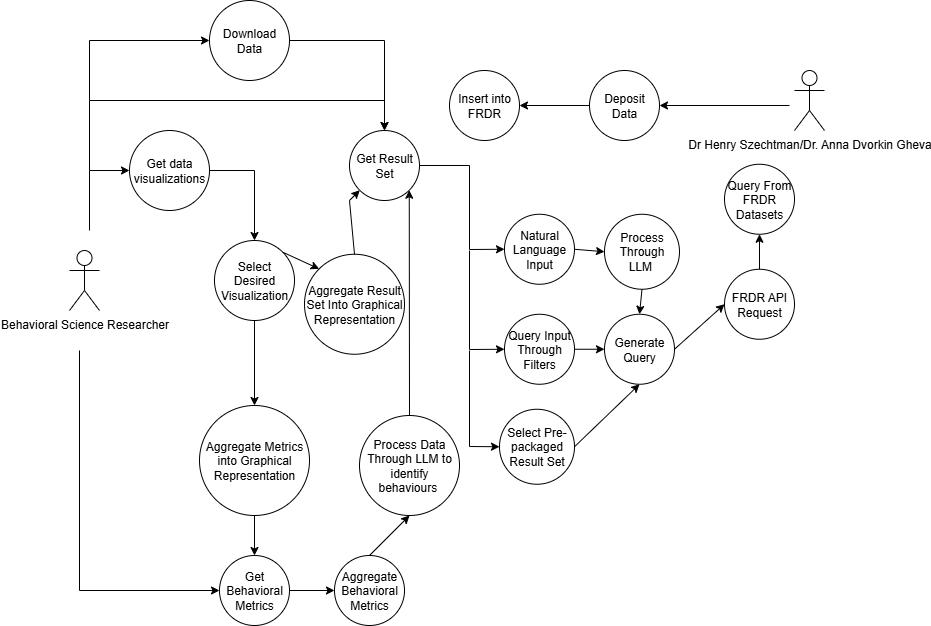

The diagram above was exported from draw.io. Its source (the exported page's mxGraphModel, read from the mxfile embedded in the PNG):
<mxGraphModel dx="1963" dy="742" grid="1" gridSize="10" guides="1" tooltips="1" connect="1" arrows="1" fold="1" page="1" pageScale="1" pageWidth="850" pageHeight="1100" math="0" shadow="0">
  <root>
    <mxCell id="0" />
    <mxCell id="1" parent="0" />
    <mxCell id="SlrS4uRGFJak6BkNyfen-1" value="Dr Henry Szechtman/Dr. Anna Dvorkin Gheva" style="shape=umlActor;verticalLabelPosition=bottom;verticalAlign=top;html=1;outlineConnect=0;" parent="1" vertex="1">
      <mxGeometry x="645" y="80" width="30" height="60" as="geometry" />
    </mxCell>
    <mxCell id="SlrS4uRGFJak6BkNyfen-4" value="Deposit Data" style="ellipse;whiteSpace=wrap;html=1;aspect=fixed;" parent="1" vertex="1">
      <mxGeometry x="440" y="80" width="70" height="70" as="geometry" />
    </mxCell>
    <mxCell id="SlrS4uRGFJak6BkNyfen-5" value="Insert into FRDR" style="ellipse;whiteSpace=wrap;html=1;aspect=fixed;" parent="1" vertex="1">
      <mxGeometry x="300" y="80" width="70" height="70" as="geometry" />
    </mxCell>
    <mxCell id="SlrS4uRGFJak6BkNyfen-6" value="Behavioral Science Researcher" style="shape=umlActor;verticalLabelPosition=bottom;verticalAlign=top;html=1;outlineConnect=0;" parent="1" vertex="1">
      <mxGeometry x="-80" y="260" width="30" height="60" as="geometry" />
    </mxCell>
    <mxCell id="SlrS4uRGFJak6BkNyfen-9" value="Get Result Set" style="ellipse;whiteSpace=wrap;html=1;aspect=fixed;" parent="1" vertex="1">
      <mxGeometry x="200" y="140" width="70" height="70" as="geometry" />
    </mxCell>
    <mxCell id="SlrS4uRGFJak6BkNyfen-10" value="Natural Language Input" style="ellipse;whiteSpace=wrap;html=1;aspect=fixed;" parent="1" vertex="1">
      <mxGeometry x="355" y="223.75" width="70" height="70" as="geometry" />
    </mxCell>
    <mxCell id="SlrS4uRGFJak6BkNyfen-11" value="Query Input Through Filters" style="ellipse;whiteSpace=wrap;html=1;aspect=fixed;" parent="1" vertex="1">
      <mxGeometry x="355" y="323.75" width="70" height="70" as="geometry" />
    </mxCell>
    <mxCell id="SlrS4uRGFJak6BkNyfen-12" value="Generate Query" style="ellipse;whiteSpace=wrap;html=1;aspect=fixed;" parent="1" vertex="1">
      <mxGeometry x="455" y="323.75" width="70" height="70" as="geometry" />
    </mxCell>
    <mxCell id="SlrS4uRGFJak6BkNyfen-13" value="FRDR API Request" style="ellipse;whiteSpace=wrap;html=1;aspect=fixed;" parent="1" vertex="1">
      <mxGeometry x="575" y="278.75" width="70" height="70" as="geometry" />
    </mxCell>
    <mxCell id="SlrS4uRGFJak6BkNyfen-14" value="Query From FRDR Datasets" style="ellipse;whiteSpace=wrap;html=1;aspect=fixed;" parent="1" vertex="1">
      <mxGeometry x="575" y="173.75" width="70" height="70" as="geometry" />
    </mxCell>
    <mxCell id="SlrS4uRGFJak6BkNyfen-15" value="Get Behavioral Metrics" style="ellipse;whiteSpace=wrap;html=1;aspect=fixed;" parent="1" vertex="1">
      <mxGeometry x="70" y="565" width="70" height="70" as="geometry" />
    </mxCell>
    <mxCell id="SlrS4uRGFJak6BkNyfen-16" value="Process Through LLM&amp;nbsp;" style="ellipse;whiteSpace=wrap;html=1;aspect=fixed;" parent="1" vertex="1">
      <mxGeometry x="455" y="223.75" width="75" height="75" as="geometry" />
    </mxCell>
    <mxCell id="SlrS4uRGFJak6BkNyfen-17" value="Process Data Through LLM to identify behaviours&amp;nbsp;" style="ellipse;whiteSpace=wrap;html=1;aspect=fixed;" parent="1" vertex="1">
      <mxGeometry x="210" y="425" width="100" height="100" as="geometry" />
    </mxCell>
    <mxCell id="SlrS4uRGFJak6BkNyfen-18" value="Aggregate Behavioral Metrics" style="ellipse;whiteSpace=wrap;html=1;aspect=fixed;" parent="1" vertex="1">
      <mxGeometry x="185" y="565" width="70" height="70" as="geometry" />
    </mxCell>
    <mxCell id="SlrS4uRGFJak6BkNyfen-19" value="Get data visualizations" style="ellipse;whiteSpace=wrap;html=1;aspect=fixed;" parent="1" vertex="1">
      <mxGeometry x="-20" y="140" width="80" height="80" as="geometry" />
    </mxCell>
    <mxCell id="SlrS4uRGFJak6BkNyfen-20" value="Select Pre-packaged Result Set" style="ellipse;whiteSpace=wrap;html=1;aspect=fixed;" parent="1" vertex="1">
      <mxGeometry x="350" y="418.75" width="75" height="75" as="geometry" />
    </mxCell>
    <mxCell id="SlrS4uRGFJak6BkNyfen-22" value="" style="endArrow=classic;html=1;rounded=0;entryX=0.5;entryY=1;entryDx=0;entryDy=0;exitX=0.5;exitY=0;exitDx=0;exitDy=0;" parent="1" source="SlrS4uRGFJak6BkNyfen-13" target="SlrS4uRGFJak6BkNyfen-14" edge="1">
      <mxGeometry width="50" height="50" relative="1" as="geometry">
        <mxPoint x="455" y="343.75" as="sourcePoint" />
        <mxPoint x="505" y="293.75" as="targetPoint" />
      </mxGeometry>
    </mxCell>
    <mxCell id="SlrS4uRGFJak6BkNyfen-23" value="" style="endArrow=classic;html=1;rounded=0;entryX=0.5;entryY=0;entryDx=0;entryDy=0;exitX=0.5;exitY=1;exitDx=0;exitDy=0;" parent="1" source="SlrS4uRGFJak6BkNyfen-16" target="SlrS4uRGFJak6BkNyfen-12" edge="1">
      <mxGeometry width="50" height="50" relative="1" as="geometry">
        <mxPoint x="455" y="343.75" as="sourcePoint" />
        <mxPoint x="505" y="293.75" as="targetPoint" />
      </mxGeometry>
    </mxCell>
    <mxCell id="SlrS4uRGFJak6BkNyfen-24" value="" style="endArrow=classic;html=1;rounded=0;entryX=0;entryY=0.5;entryDx=0;entryDy=0;exitX=1;exitY=0.5;exitDx=0;exitDy=0;" parent="1" source="SlrS4uRGFJak6BkNyfen-12" target="SlrS4uRGFJak6BkNyfen-13" edge="1">
      <mxGeometry width="50" height="50" relative="1" as="geometry">
        <mxPoint x="455" y="343.75" as="sourcePoint" />
        <mxPoint x="505" y="293.75" as="targetPoint" />
      </mxGeometry>
    </mxCell>
    <mxCell id="SlrS4uRGFJak6BkNyfen-25" value="" style="endArrow=classic;html=1;rounded=0;exitX=1;exitY=0.5;exitDx=0;exitDy=0;entryX=0;entryY=0.5;entryDx=0;entryDy=0;" parent="1" source="SlrS4uRGFJak6BkNyfen-10" target="SlrS4uRGFJak6BkNyfen-16" edge="1">
      <mxGeometry width="50" height="50" relative="1" as="geometry">
        <mxPoint x="455" y="343.75" as="sourcePoint" />
        <mxPoint x="505" y="293.75" as="targetPoint" />
      </mxGeometry>
    </mxCell>
    <mxCell id="SlrS4uRGFJak6BkNyfen-26" value="" style="endArrow=classic;html=1;rounded=0;exitX=1;exitY=0.5;exitDx=0;exitDy=0;entryX=0;entryY=0.5;entryDx=0;entryDy=0;" parent="1" source="SlrS4uRGFJak6BkNyfen-11" target="SlrS4uRGFJak6BkNyfen-12" edge="1">
      <mxGeometry width="50" height="50" relative="1" as="geometry">
        <mxPoint x="455" y="343.75" as="sourcePoint" />
        <mxPoint x="505" y="293.75" as="targetPoint" />
      </mxGeometry>
    </mxCell>
    <mxCell id="SlrS4uRGFJak6BkNyfen-29" value="" style="endArrow=classic;html=1;rounded=0;entryX=0.5;entryY=1;entryDx=0;entryDy=0;exitX=1;exitY=0.5;exitDx=0;exitDy=0;" parent="1" source="SlrS4uRGFJak6BkNyfen-20" target="SlrS4uRGFJak6BkNyfen-12" edge="1">
      <mxGeometry width="50" height="50" relative="1" as="geometry">
        <mxPoint x="455" y="343.75" as="sourcePoint" />
        <mxPoint x="505" y="293.75" as="targetPoint" />
      </mxGeometry>
    </mxCell>
    <mxCell id="SlrS4uRGFJak6BkNyfen-33" value="Aggregate Metrics into Graphical Representation" style="ellipse;whiteSpace=wrap;html=1;aspect=fixed;" parent="1" vertex="1">
      <mxGeometry x="50" y="415" width="110" height="110" as="geometry" />
    </mxCell>
    <mxCell id="SlrS4uRGFJak6BkNyfen-34" value="Select Desired Visualization" style="ellipse;whiteSpace=wrap;html=1;aspect=fixed;" parent="1" vertex="1">
      <mxGeometry x="65" y="250" width="80" height="80" as="geometry" />
    </mxCell>
    <mxCell id="SlrS4uRGFJak6BkNyfen-35" value="" style="endArrow=classic;html=1;rounded=0;entryX=1;entryY=1;entryDx=0;entryDy=0;exitX=0.5;exitY=0;exitDx=0;exitDy=0;" parent="1" source="SlrS4uRGFJak6BkNyfen-17" target="SlrS4uRGFJak6BkNyfen-9" edge="1">
      <mxGeometry width="50" height="50" relative="1" as="geometry">
        <mxPoint x="380" y="370" as="sourcePoint" />
        <mxPoint x="430" y="320" as="targetPoint" />
      </mxGeometry>
    </mxCell>
    <mxCell id="SlrS4uRGFJak6BkNyfen-36" value="" style="endArrow=classic;html=1;rounded=0;exitX=0.5;exitY=0;exitDx=0;exitDy=0;entryX=0.5;entryY=1;entryDx=0;entryDy=0;" parent="1" source="SlrS4uRGFJak6BkNyfen-18" target="SlrS4uRGFJak6BkNyfen-17" edge="1">
      <mxGeometry width="50" height="50" relative="1" as="geometry">
        <mxPoint x="360" y="450" as="sourcePoint" />
        <mxPoint x="410" y="400" as="targetPoint" />
      </mxGeometry>
    </mxCell>
    <mxCell id="SlrS4uRGFJak6BkNyfen-37" value="" style="endArrow=classic;html=1;rounded=0;exitX=1;exitY=0.5;exitDx=0;exitDy=0;entryX=0;entryY=0.5;entryDx=0;entryDy=0;" parent="1" source="SlrS4uRGFJak6BkNyfen-15" target="SlrS4uRGFJak6BkNyfen-18" edge="1">
      <mxGeometry width="50" height="50" relative="1" as="geometry">
        <mxPoint x="360" y="450" as="sourcePoint" />
        <mxPoint x="410" y="400" as="targetPoint" />
      </mxGeometry>
    </mxCell>
    <mxCell id="SlrS4uRGFJak6BkNyfen-38" value="" style="endArrow=classic;html=1;rounded=0;exitX=0.5;exitY=1;exitDx=0;exitDy=0;entryX=0.5;entryY=0;entryDx=0;entryDy=0;" parent="1" source="SlrS4uRGFJak6BkNyfen-33" target="SlrS4uRGFJak6BkNyfen-15" edge="1">
      <mxGeometry width="50" height="50" relative="1" as="geometry">
        <mxPoint x="360" y="450" as="sourcePoint" />
        <mxPoint x="410" y="400" as="targetPoint" />
      </mxGeometry>
    </mxCell>
    <mxCell id="SlrS4uRGFJak6BkNyfen-42" value="" style="endArrow=classic;html=1;rounded=0;exitX=1;exitY=0.5;exitDx=0;exitDy=0;entryX=0.5;entryY=0;entryDx=0;entryDy=0;" parent="1" source="SlrS4uRGFJak6BkNyfen-19" target="SlrS4uRGFJak6BkNyfen-34" edge="1">
      <mxGeometry width="50" height="50" relative="1" as="geometry">
        <mxPoint x="360" y="450" as="sourcePoint" />
        <mxPoint x="410" y="400" as="targetPoint" />
        <Array as="points">
          <mxPoint x="105" y="180" />
        </Array>
      </mxGeometry>
    </mxCell>
    <mxCell id="SlrS4uRGFJak6BkNyfen-43" value="" style="endArrow=classic;html=1;rounded=0;exitX=0.5;exitY=1;exitDx=0;exitDy=0;entryX=0.5;entryY=0;entryDx=0;entryDy=0;" parent="1" source="SlrS4uRGFJak6BkNyfen-34" target="SlrS4uRGFJak6BkNyfen-33" edge="1">
      <mxGeometry width="50" height="50" relative="1" as="geometry">
        <mxPoint x="360" y="450" as="sourcePoint" />
        <mxPoint x="410" y="400" as="targetPoint" />
      </mxGeometry>
    </mxCell>
    <mxCell id="SlrS4uRGFJak6BkNyfen-45" value="" style="endArrow=classic;html=1;rounded=0;entryX=1;entryY=0.5;entryDx=0;entryDy=0;" parent="1" target="SlrS4uRGFJak6BkNyfen-4" edge="1">
      <mxGeometry width="50" height="50" relative="1" as="geometry">
        <mxPoint x="640" y="115" as="sourcePoint" />
        <mxPoint x="410" y="400" as="targetPoint" />
      </mxGeometry>
    </mxCell>
    <mxCell id="SlrS4uRGFJak6BkNyfen-46" value="" style="endArrow=classic;html=1;rounded=0;entryX=1;entryY=0.5;entryDx=0;entryDy=0;exitX=0;exitY=0.5;exitDx=0;exitDy=0;" parent="1" source="SlrS4uRGFJak6BkNyfen-4" target="SlrS4uRGFJak6BkNyfen-5" edge="1">
      <mxGeometry width="50" height="50" relative="1" as="geometry">
        <mxPoint x="360" y="450" as="sourcePoint" />
        <mxPoint x="410" y="400" as="targetPoint" />
      </mxGeometry>
    </mxCell>
    <mxCell id="SlrS4uRGFJak6BkNyfen-48" value="" style="endArrow=classic;html=1;rounded=0;entryX=0;entryY=0.5;entryDx=0;entryDy=0;" parent="1" target="SlrS4uRGFJak6BkNyfen-19" edge="1">
      <mxGeometry width="50" height="50" relative="1" as="geometry">
        <mxPoint x="-60" y="240" as="sourcePoint" />
        <mxPoint x="410" y="400" as="targetPoint" />
        <Array as="points">
          <mxPoint x="-60" y="180" />
        </Array>
      </mxGeometry>
    </mxCell>
    <mxCell id="SlrS4uRGFJak6BkNyfen-31" value="Aggregate Result Set Into Graphical Representation" style="ellipse;whiteSpace=wrap;html=1;aspect=fixed;" parent="1" vertex="1">
      <mxGeometry x="155" y="263.75" width="100" height="100" as="geometry" />
    </mxCell>
    <mxCell id="SlrS4uRGFJak6BkNyfen-51" value="" style="endArrow=classic;html=1;rounded=0;exitX=1;exitY=0.5;exitDx=0;exitDy=0;entryX=0;entryY=0.5;entryDx=0;entryDy=0;" parent="1" source="SlrS4uRGFJak6BkNyfen-9" target="SlrS4uRGFJak6BkNyfen-10" edge="1">
      <mxGeometry width="50" height="50" relative="1" as="geometry">
        <mxPoint x="360" y="450" as="sourcePoint" />
        <mxPoint x="410" y="400" as="targetPoint" />
        <Array as="points">
          <mxPoint x="320" y="175" />
          <mxPoint x="320" y="259" />
        </Array>
      </mxGeometry>
    </mxCell>
    <mxCell id="SlrS4uRGFJak6BkNyfen-52" value="" style="endArrow=classic;html=1;rounded=0;entryX=0;entryY=0.5;entryDx=0;entryDy=0;" parent="1" target="SlrS4uRGFJak6BkNyfen-11" edge="1">
      <mxGeometry width="50" height="50" relative="1" as="geometry">
        <mxPoint x="320" y="260" as="sourcePoint" />
        <mxPoint x="410" y="400" as="targetPoint" />
        <Array as="points">
          <mxPoint x="320" y="359" />
        </Array>
      </mxGeometry>
    </mxCell>
    <mxCell id="SlrS4uRGFJak6BkNyfen-53" value="" style="endArrow=classic;html=1;rounded=0;entryX=0;entryY=0.5;entryDx=0;entryDy=0;" parent="1" target="SlrS4uRGFJak6BkNyfen-20" edge="1">
      <mxGeometry width="50" height="50" relative="1" as="geometry">
        <mxPoint x="320" y="360" as="sourcePoint" />
        <mxPoint x="410" y="400" as="targetPoint" />
        <Array as="points">
          <mxPoint x="320" y="456" />
        </Array>
      </mxGeometry>
    </mxCell>
    <mxCell id="SlrS4uRGFJak6BkNyfen-55" value="" style="endArrow=classic;html=1;rounded=0;exitX=0.5;exitY=0;exitDx=0;exitDy=0;entryX=0;entryY=1;entryDx=0;entryDy=0;" parent="1" source="SlrS4uRGFJak6BkNyfen-31" target="SlrS4uRGFJak6BkNyfen-9" edge="1">
      <mxGeometry width="50" height="50" relative="1" as="geometry">
        <mxPoint x="360" y="270" as="sourcePoint" />
        <mxPoint x="410" y="220" as="targetPoint" />
        <Array as="points">
          <mxPoint x="200" y="210" />
        </Array>
      </mxGeometry>
    </mxCell>
    <mxCell id="SlrS4uRGFJak6BkNyfen-56" value="" style="endArrow=classic;html=1;rounded=0;exitX=1;exitY=0;exitDx=0;exitDy=0;entryX=0;entryY=0;entryDx=0;entryDy=0;" parent="1" source="SlrS4uRGFJak6BkNyfen-34" target="SlrS4uRGFJak6BkNyfen-31" edge="1">
      <mxGeometry width="50" height="50" relative="1" as="geometry">
        <mxPoint x="360" y="410" as="sourcePoint" />
        <mxPoint x="410" y="360" as="targetPoint" />
      </mxGeometry>
    </mxCell>
    <mxCell id="SlrS4uRGFJak6BkNyfen-57" value="" style="endArrow=classic;html=1;rounded=0;entryX=0;entryY=0.5;entryDx=0;entryDy=0;" parent="1" target="SlrS4uRGFJak6BkNyfen-15" edge="1">
      <mxGeometry width="50" height="50" relative="1" as="geometry">
        <mxPoint x="-70" y="360" as="sourcePoint" />
        <mxPoint x="410" y="360" as="targetPoint" />
        <Array as="points">
          <mxPoint x="-70" y="600" />
        </Array>
      </mxGeometry>
    </mxCell>
    <mxCell id="SlrS4uRGFJak6BkNyfen-58" value="" style="endArrow=classic;html=1;rounded=0;entryX=0.5;entryY=0;entryDx=0;entryDy=0;" parent="1" target="SlrS4uRGFJak6BkNyfen-9" edge="1">
      <mxGeometry width="50" height="50" relative="1" as="geometry">
        <mxPoint x="-60" y="180" as="sourcePoint" />
        <mxPoint x="410" y="360" as="targetPoint" />
        <Array as="points">
          <mxPoint x="-60" y="110" />
          <mxPoint x="235" y="110" />
        </Array>
      </mxGeometry>
    </mxCell>
    <mxCell id="gEZfO1JvzZgJBjdJ-HIA-1" value="Download Data" style="ellipse;whiteSpace=wrap;html=1;aspect=fixed;" vertex="1" parent="1">
      <mxGeometry x="60" y="10" width="80" height="80" as="geometry" />
    </mxCell>
    <mxCell id="gEZfO1JvzZgJBjdJ-HIA-2" value="" style="endArrow=classic;html=1;rounded=0;entryX=0;entryY=0.5;entryDx=0;entryDy=0;" edge="1" parent="1" target="gEZfO1JvzZgJBjdJ-HIA-1">
      <mxGeometry width="50" height="50" relative="1" as="geometry">
        <mxPoint x="-60" y="110" as="sourcePoint" />
        <mxPoint x="190" y="280" as="targetPoint" />
        <Array as="points">
          <mxPoint x="-60" y="50" />
        </Array>
      </mxGeometry>
    </mxCell>
    <mxCell id="gEZfO1JvzZgJBjdJ-HIA-3" value="" style="endArrow=classic;html=1;rounded=0;exitX=1;exitY=0.5;exitDx=0;exitDy=0;entryX=0.5;entryY=0;entryDx=0;entryDy=0;" edge="1" parent="1" source="gEZfO1JvzZgJBjdJ-HIA-1" target="SlrS4uRGFJak6BkNyfen-9">
      <mxGeometry width="50" height="50" relative="1" as="geometry">
        <mxPoint x="140" y="330" as="sourcePoint" />
        <mxPoint x="190" y="280" as="targetPoint" />
        <Array as="points">
          <mxPoint x="235" y="50" />
        </Array>
      </mxGeometry>
    </mxCell>
  </root>
</mxGraphModel>